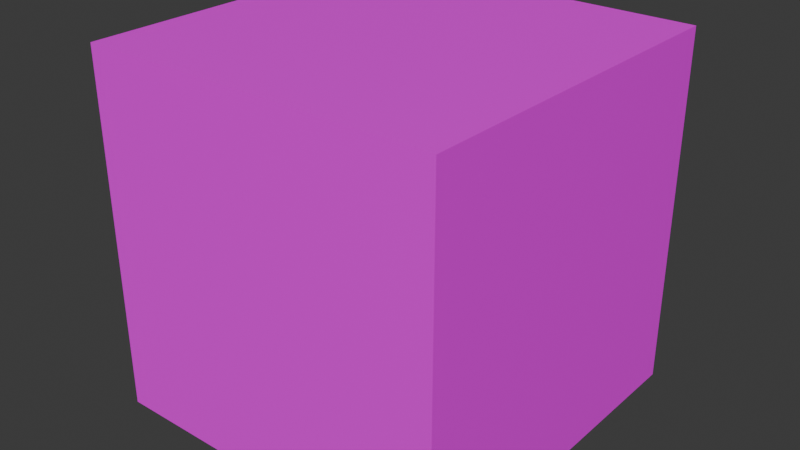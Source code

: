 # Source: cube.blend  (saved by Blender 5.0.118; exported with 4.5.12 LTS)
import bpy
from mathutils import Matrix  # noqa: F401  (used for matrix-valued properties, if any)

bpy.ops.wm.read_factory_settings(use_empty=True)
scene = bpy.context.scene
scene.name = 'Scene'

# ---- collections
col_collection = bpy.data.collections.new('Collection'); scene.collection.children.link(col_collection)

# ---- images (referenced by path relative to the original .blend; pixels are not part of the script)
import os
ASSET_DIR = os.environ.get("B2B_ASSET_DIR", "")  # directory of the original .blend (textures are referenced by path, not embedded)
HERE = os.path.dirname(os.path.abspath(__file__))  # packed textures are extracted next to this script under _unpacked/

def load_image(name, relpath, width, height, colorspace="sRGB"):
    """Load a texture the original file referenced (path relative to the .blend, or extracted next to this script)."""
    p = next((c for c in (os.path.join(HERE, relpath), os.path.join(ASSET_DIR, relpath)) if relpath and os.path.exists(c)), "")
    if p:
        img = bpy.data.images.load(p, check_existing=True)
        img.name = name
    else:  # same state as the original file: an image datablock whose file is absent (Cycles renders it pink)
        img = bpy.data.images.new(name, width, height)
        img.source = "FILE"
        img.filepath = "//" + (relpath or name)
    img.colorspace_settings.name = colorspace
    return img
img_uvcheckermap01_1024_png = load_image('UVCheckerMap01-1024.png', 'UVCheckerMap01-1024.png', 1024, 1024, 'sRGB')

# ---- materials (node trees are filled in below, after node groups)
mat_material = bpy.data.materials.new('Material')
mat_material.alpha_threshold = 0.0
mat_material.use_backface_culling_lightprobe_volume = False
mat_material.roughness = 0.5
mat_material.line_color = (0.0, 0.0, 0.0, 1.0)

# ---- material node trees
mat_material.use_nodes = True; mat_material.node_tree.nodes.clear()
_N = mat_material.node_tree.nodes; _L = mat_material.node_tree.links
n0 = _N.new('ShaderNodeOutputMaterial'); n0.name = 'Material Output'; n0.location = (283, 237)
n1 = _N.new('ShaderNodeBsdfPrincipled'); n1.name = 'Principled BSDF'; n1.location = (-117, 237)
n2 = _N.new('ShaderNodeTexImage'); n2.name = 'Image Texture'; n2.location = (-479, 135)
n2.image = img_uvcheckermap01_1024_png
_L.new(n1.outputs[0], n0.inputs[0])
_L.new(n2.outputs[0], n1.inputs[0])
n0.is_active_output = True

# ---- world
world_world = bpy.data.worlds.new('World'); scene.world = world_world
world_world.use_nodes = True; world_world.node_tree.nodes.clear()
_N = world_world.node_tree.nodes; _L = world_world.node_tree.links
n0 = _N.new('ShaderNodeOutputWorld'); n0.name = 'World Output'; n0.location = (200, 100)
n1 = _N.new('ShaderNodeBackground'); n1.name = 'Background'; n1.location = (-200, 100)
n1.inputs[0].default_value = (0.05088, 0.05088, 0.05088, 1.0)
_L.new(n1.outputs[0], n0.inputs[0])
n0.is_active_output = True
world_world.color = (0.05088, 0.05088, 0.05088)
world_world.sun_shadow_jitter_overblur = 0.0

# ---- meshes
me_cube = bpy.data.meshes.new('Cube')
me_cube.from_pydata([(1.0, 1.0, 1.0), (1.0, 1.0, -1.0), (1.0, -1.0, 1.0), (1.0, -1.0, -1.0), (-1.0, 1.0, 1.0), (-1.0, 1.0, -1.0), (-1.0, -1.0, 1.0), (-1.0, -1.0, -1.0)], [], [(0, 4, 6, 2), (3, 2, 6, 7), (7, 6, 4, 5), (5, 1, 3, 7), (1, 0, 2, 3), (5, 4, 0, 1)])
_uv = me_cube.uv_layers.new(name='UVMap')
_uv.uv.foreach_set('vector', [0.625, 0.5, 0.875, 0.5, 0.875, 0.75, 0.625, 0.75, 0.375, 0.75, 0.625, 0.75, 0.625, 1.0, 0.375, 1.0, 0.375, 0.0, 0.625, 0.0, 0.625, 0.25, 0.375, 0.25, 0.125, 0.5, 0.375, 0.5, 0.375, 0.75, 0.125, 0.75, 0.375, 0.5, 0.625, 0.5, 0.625, 0.75, 0.375, 0.75, 0.375, 0.25, 0.625, 0.25, 0.625, 0.5, 0.375, 0.5])
me_cube.materials.append(mat_material)
me_cube.use_mirror_vertex_groups = False
me_cube.update()

# ---- objects
ob_cube = bpy.data.objects.new('Cube', me_cube)

# ---- transforms, parenting, visibility, modifiers, constraints
ob_cube.location = (0.0, 0.0, 0.0)
ob_cube.lock_rotations_4d = False
ob_cube.empty_display_type = 'ARROWS'
ob_cube.lineart.crease_threshold = 0.0

# ---- collection membership
col_collection.objects.link(ob_cube)

# ---- scene / render settings (as saved in the file)
scene.frame_start = 1; scene.frame_end = 250; scene.frame_set(1)
scene.render.engine = 'BLENDER_EEVEE_NEXT'
scene.render.bake_bias = 0.0
scene.render.bake_samples = 0
scene.cycles.sampling_pattern = 'TABULATED_SOBOL'
scene.eevee.use_volume_custom_range = False
bpy.context.view_layer.update()

# ---- added for rendering (the .blend has no active camera and no usable light): camera, sun
cam_auto = bpy.data.cameras.new('AutoCamera')
cam_auto.lens = 50.0
cam_auto.sensor_width = 36.0
cam_auto.clip_end = 1000.0
ob_auto_camera = bpy.data.objects.new('AutoCamera', cam_auto)
scene.collection.objects.link(ob_auto_camera)
ob_auto_camera.location = (3.20507, -3.84609, 2.56406)
ob_auto_camera.rotation_euler = (1.09748, -7.21219e-08, 0.694738)
scene.camera = ob_auto_camera
light_auto_sun = bpy.data.lights.new('AutoSun', 'SUN')
light_auto_sun.energy = 3.0
light_auto_sun.angle = 0.0523599
ob_auto_sun = bpy.data.objects.new('AutoSun', light_auto_sun)
scene.collection.objects.link(ob_auto_sun)
ob_auto_sun.rotation_euler = (0.872665, 0.174533, 0.523599)
bpy.context.view_layer.update()
